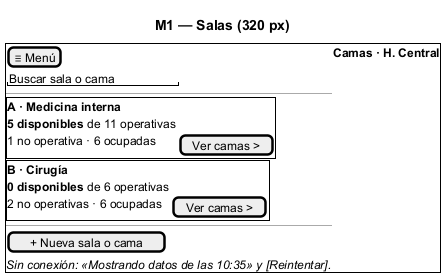

The diagram above was rendered by PlantUML. Its source (embedded in the PNG):
@startsalt
title M1 — Salas (320 px)
{+
  [≡ Menú] | <b>Camas · H. Central</b>
  "Buscar sala o cama   "
  ---
  {+
    <b>A · Medicina interna</b>
    <b>5 disponibles</b> de 11 operativas
    1 no operativa · 6 ocupadas | [Ver camas >]
  }
  {+
    <b>B · Cirugía</b>
    <b>0 disponibles</b> de 6 operativas
    2 no operativas · 6 ocupadas | [Ver camas >]
  }
  ---
  [+ Nueva sala o cama]
  <i>Sin conexión: «Mostrando datos de las 10:35» y [Reintentar].</i>
}
@endsalt